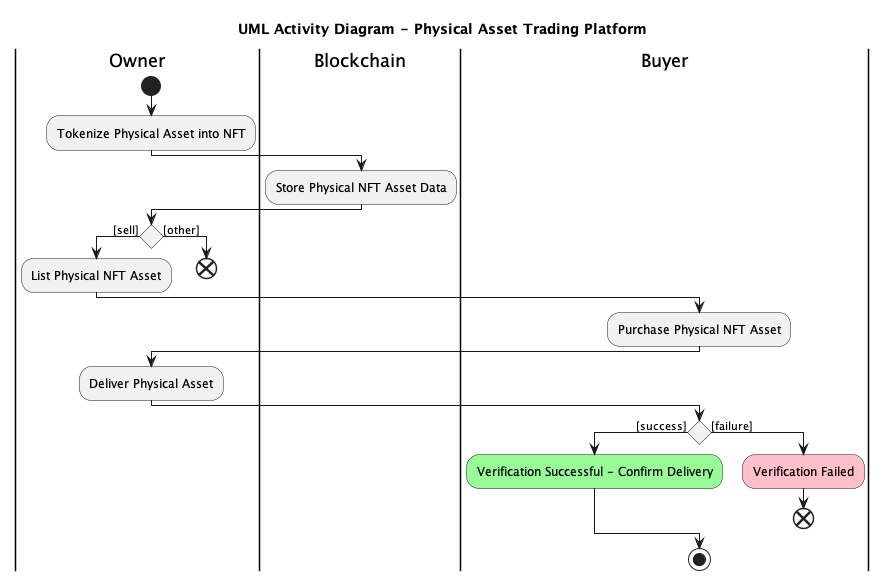

The diagram above was rendered by PlantUML. Its source (embedded in the PNG):
@startuml activity0

title UML Activity Diagram - Physical Asset Trading Platform

|Owner|
start
:Tokenize Physical Asset into NFT;
|Blockchain|
:Store Physical NFT Asset Data;
|Owner|
if () then ([sell])
  :List Physical NFT Asset;
else ([other])
  end
endif
|Buyer|
:Purchase Physical NFT Asset;
|Owner|
:Deliver Physical Asset;
|Buyer|
if () then ([success])
  #palegreen:Verification Successful - Confirm Delivery;
else ([failure])
  #pink:Verification Failed;
  end
endif
stop
@enduml